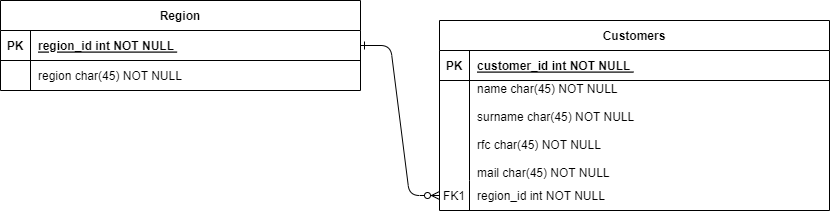

The diagram above was exported from draw.io. Its source (the exported page's mxGraphModel, read from the mxfile embedded in the PNG):
<mxGraphModel dx="971" dy="402" grid="0" gridSize="10" guides="1" tooltips="1" connect="1" arrows="1" fold="1" page="1" pageScale="1" pageWidth="850" pageHeight="1100" math="0" shadow="0" extFonts="Permanent Marker^https://fonts.googleapis.com/css?family=Permanent+Marker">
  <root>
    <mxCell id="0" />
    <mxCell id="1" parent="0" />
    <mxCell id="C-vyLk0tnHw3VtMMgP7b-1" value="" style="edgeStyle=entityRelationEdgeStyle;endArrow=ERzeroToMany;startArrow=ERone;endFill=1;startFill=0;" parent="1" source="C-vyLk0tnHw3VtMMgP7b-24" target="C-vyLk0tnHw3VtMMgP7b-6" edge="1">
      <mxGeometry width="100" height="100" relative="1" as="geometry">
        <mxPoint x="340" y="720" as="sourcePoint" />
        <mxPoint x="440" y="620" as="targetPoint" />
      </mxGeometry>
    </mxCell>
    <mxCell id="C-vyLk0tnHw3VtMMgP7b-2" value="Customers" style="shape=table;startSize=30;container=1;collapsible=1;childLayout=tableLayout;fixedRows=1;rowLines=0;fontStyle=1;align=center;resizeLast=1;" parent="1" vertex="1">
      <mxGeometry x="449" y="140" width="390" height="190" as="geometry" />
    </mxCell>
    <mxCell id="C-vyLk0tnHw3VtMMgP7b-3" value="" style="shape=partialRectangle;collapsible=0;dropTarget=0;pointerEvents=0;fillColor=none;points=[[0,0.5],[1,0.5]];portConstraint=eastwest;top=0;left=0;right=0;bottom=1;" parent="C-vyLk0tnHw3VtMMgP7b-2" vertex="1">
      <mxGeometry y="30" width="390" height="30" as="geometry" />
    </mxCell>
    <mxCell id="C-vyLk0tnHw3VtMMgP7b-4" value="PK" style="shape=partialRectangle;overflow=hidden;connectable=0;fillColor=none;top=0;left=0;bottom=0;right=0;fontStyle=1;" parent="C-vyLk0tnHw3VtMMgP7b-3" vertex="1">
      <mxGeometry width="30" height="30" as="geometry">
        <mxRectangle width="30" height="30" as="alternateBounds" />
      </mxGeometry>
    </mxCell>
    <mxCell id="C-vyLk0tnHw3VtMMgP7b-5" value="customer_id int NOT NULL " style="shape=partialRectangle;overflow=hidden;connectable=0;fillColor=none;top=0;left=0;bottom=0;right=0;align=left;spacingLeft=6;fontStyle=5;" parent="C-vyLk0tnHw3VtMMgP7b-3" vertex="1">
      <mxGeometry x="30" width="360" height="30" as="geometry">
        <mxRectangle width="360" height="30" as="alternateBounds" />
      </mxGeometry>
    </mxCell>
    <mxCell id="C-vyLk0tnHw3VtMMgP7b-9" value="" style="shape=partialRectangle;collapsible=0;dropTarget=0;pointerEvents=0;fillColor=none;points=[[0,0.5],[1,0.5]];portConstraint=eastwest;top=0;left=0;right=0;bottom=0;" parent="C-vyLk0tnHw3VtMMgP7b-2" vertex="1">
      <mxGeometry y="60" width="390" height="100" as="geometry" />
    </mxCell>
    <mxCell id="C-vyLk0tnHw3VtMMgP7b-10" value="" style="shape=partialRectangle;overflow=hidden;connectable=0;fillColor=none;top=0;left=0;bottom=0;right=0;" parent="C-vyLk0tnHw3VtMMgP7b-9" vertex="1">
      <mxGeometry width="30" height="100" as="geometry">
        <mxRectangle width="30" height="100" as="alternateBounds" />
      </mxGeometry>
    </mxCell>
    <mxCell id="C-vyLk0tnHw3VtMMgP7b-11" value="name char(45) NOT NULL&#10;&#10;surname char(45) NOT NULL&#10;&#10;rfc char(45) NOT NULL&#10;&#10;mail char(45) NOT NULL&#10;" style="shape=partialRectangle;overflow=hidden;connectable=0;fillColor=none;top=0;left=0;bottom=0;right=0;align=left;spacingLeft=6;" parent="C-vyLk0tnHw3VtMMgP7b-9" vertex="1">
      <mxGeometry x="30" width="360" height="100" as="geometry">
        <mxRectangle width="360" height="100" as="alternateBounds" />
      </mxGeometry>
    </mxCell>
    <mxCell id="C-vyLk0tnHw3VtMMgP7b-6" value="" style="shape=partialRectangle;collapsible=0;dropTarget=0;pointerEvents=0;fillColor=none;points=[[0,0.5],[1,0.5]];portConstraint=eastwest;top=0;left=0;right=0;bottom=0;" parent="C-vyLk0tnHw3VtMMgP7b-2" vertex="1">
      <mxGeometry y="160" width="390" height="30" as="geometry" />
    </mxCell>
    <mxCell id="C-vyLk0tnHw3VtMMgP7b-7" value="FK1" style="shape=partialRectangle;overflow=hidden;connectable=0;fillColor=none;top=0;left=0;bottom=0;right=0;" parent="C-vyLk0tnHw3VtMMgP7b-6" vertex="1">
      <mxGeometry width="30" height="30" as="geometry">
        <mxRectangle width="30" height="30" as="alternateBounds" />
      </mxGeometry>
    </mxCell>
    <mxCell id="C-vyLk0tnHw3VtMMgP7b-8" value="region_id int NOT NULL" style="shape=partialRectangle;overflow=hidden;connectable=0;fillColor=none;top=0;left=0;bottom=0;right=0;align=left;spacingLeft=6;" parent="C-vyLk0tnHw3VtMMgP7b-6" vertex="1">
      <mxGeometry x="30" width="360" height="30" as="geometry">
        <mxRectangle width="360" height="30" as="alternateBounds" />
      </mxGeometry>
    </mxCell>
    <mxCell id="C-vyLk0tnHw3VtMMgP7b-23" value="Region" style="shape=table;startSize=30;container=1;collapsible=1;childLayout=tableLayout;fixedRows=1;rowLines=0;fontStyle=1;align=center;resizeLast=1;" parent="1" vertex="1">
      <mxGeometry x="10" y="120" width="360" height="90" as="geometry" />
    </mxCell>
    <mxCell id="C-vyLk0tnHw3VtMMgP7b-24" value="" style="shape=partialRectangle;collapsible=0;dropTarget=0;pointerEvents=0;fillColor=none;points=[[0,0.5],[1,0.5]];portConstraint=eastwest;top=0;left=0;right=0;bottom=1;" parent="C-vyLk0tnHw3VtMMgP7b-23" vertex="1">
      <mxGeometry y="30" width="360" height="30" as="geometry" />
    </mxCell>
    <mxCell id="C-vyLk0tnHw3VtMMgP7b-25" value="PK" style="shape=partialRectangle;overflow=hidden;connectable=0;fillColor=none;top=0;left=0;bottom=0;right=0;fontStyle=1;" parent="C-vyLk0tnHw3VtMMgP7b-24" vertex="1">
      <mxGeometry width="30" height="30" as="geometry">
        <mxRectangle width="30" height="30" as="alternateBounds" />
      </mxGeometry>
    </mxCell>
    <mxCell id="C-vyLk0tnHw3VtMMgP7b-26" value="region_id int NOT NULL " style="shape=partialRectangle;overflow=hidden;connectable=0;fillColor=none;top=0;left=0;bottom=0;right=0;align=left;spacingLeft=6;fontStyle=5;" parent="C-vyLk0tnHw3VtMMgP7b-24" vertex="1">
      <mxGeometry x="30" width="330" height="30" as="geometry">
        <mxRectangle width="330" height="30" as="alternateBounds" />
      </mxGeometry>
    </mxCell>
    <mxCell id="C-vyLk0tnHw3VtMMgP7b-27" value="" style="shape=partialRectangle;collapsible=0;dropTarget=0;pointerEvents=0;fillColor=none;points=[[0,0.5],[1,0.5]];portConstraint=eastwest;top=0;left=0;right=0;bottom=0;" parent="C-vyLk0tnHw3VtMMgP7b-23" vertex="1">
      <mxGeometry y="60" width="360" height="30" as="geometry" />
    </mxCell>
    <mxCell id="C-vyLk0tnHw3VtMMgP7b-28" value="" style="shape=partialRectangle;overflow=hidden;connectable=0;fillColor=none;top=0;left=0;bottom=0;right=0;" parent="C-vyLk0tnHw3VtMMgP7b-27" vertex="1">
      <mxGeometry width="30" height="30" as="geometry">
        <mxRectangle width="30" height="30" as="alternateBounds" />
      </mxGeometry>
    </mxCell>
    <mxCell id="C-vyLk0tnHw3VtMMgP7b-29" value="region char(45) NOT NULL" style="shape=partialRectangle;overflow=hidden;connectable=0;fillColor=none;top=0;left=0;bottom=0;right=0;align=left;spacingLeft=6;" parent="C-vyLk0tnHw3VtMMgP7b-27" vertex="1">
      <mxGeometry x="30" width="330" height="30" as="geometry">
        <mxRectangle width="330" height="30" as="alternateBounds" />
      </mxGeometry>
    </mxCell>
  </root>
</mxGraphModel>